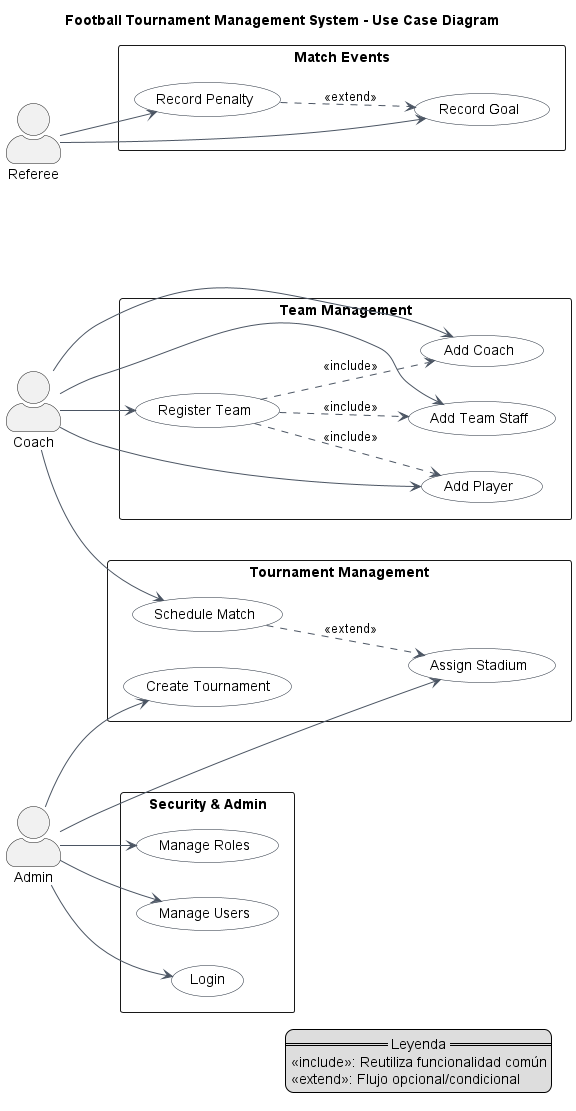

The diagram above was rendered by PlantUML. Its source (embedded in the PNG):
@startuml
left to right direction
skinparam packageStyle rectangle
skinparam usecase {
  BackgroundColor White
  BorderColor #1f2937
  ArrowColor #4b5563
}
skinparam ActorStyle awesome

title Football Tournament Management System - Use Case Diagram

actor "Coach" as Coach
actor "Referee" as Referee
actor "Admin" as Admin

package "Tournament Management" {
  (Create Tournament) as UC_CreateTournament
  (Schedule Match) as UC_ScheduleMatch
  (Assign Stadium) as UC_AssignStadium
}

package "Team Management" {
  (Register Team) as UC_RegisterTeam
  (Add Player) as UC_AddPlayer
  (Add Coach) as UC_AddCoach
  (Add Team Staff) as UC_AddStaff
}

package "Match Events" {
  (Record Goal) as UC_RecordGoal
  (Record Penalty) as UC_RecordPenalty
}

package "Security & Admin" {
  (Login) as UC_Login
  (Manage Roles) as UC_Roles
  (Manage Users) as UC_Users
}

' Relaciones de actores
Coach --> UC_RegisterTeam
Coach --> UC_AddPlayer
Coach --> UC_AddCoach
Coach --> UC_AddStaff
Coach --> UC_ScheduleMatch

Referee --> UC_RecordGoal
Referee --> UC_RecordPenalty

Admin --> UC_Login
Admin --> UC_Roles
Admin --> UC_Users
Admin --> UC_CreateTournament
Admin --> UC_AssignStadium

' Includes (reutilización)
UC_RegisterTeam ..> UC_AddCoach : <<include>>
UC_RegisterTeam ..> UC_AddPlayer : <<include>>
UC_RegisterTeam ..> UC_AddStaff : <<include>>

' Extends (comportamiento opcional/condicional)
UC_ScheduleMatch ..> UC_AssignStadium : <<extend>>
UC_RecordPenalty ..> UC_RecordGoal : <<extend>>

legend right
  == Leyenda ==
  <<include>>: Reutiliza funcionalidad común
  <<extend>>: Flujo opcional/condicional
endlegend
@enduml